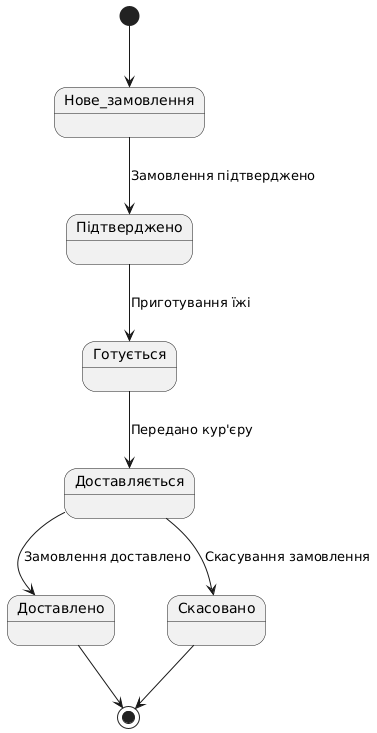

The diagram above was rendered by PlantUML. Its source (embedded in the PNG):
@startuml
[*] --> Нове_замовлення
Нове_замовлення --> Підтверджено: Замовлення підтверджено
Підтверджено --> Готується: Приготування їжі
Готується --> Доставляється: Передано кур'єру
Доставляється --> Доставлено: Замовлення доставлено
Доставляється --> Скасовано: Скасування замовлення
Доставлено --> [*]
Скасовано --> [*]
@enduml